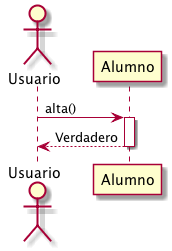

The diagram above was rendered by PlantUML. Its source (embedded in the PNG):
@startuml
actor Usuario

Usuario -> Alumno: alta()
activate Alumno

Alumno --> Usuario: Verdadero
deactivate Alumno

@enduml